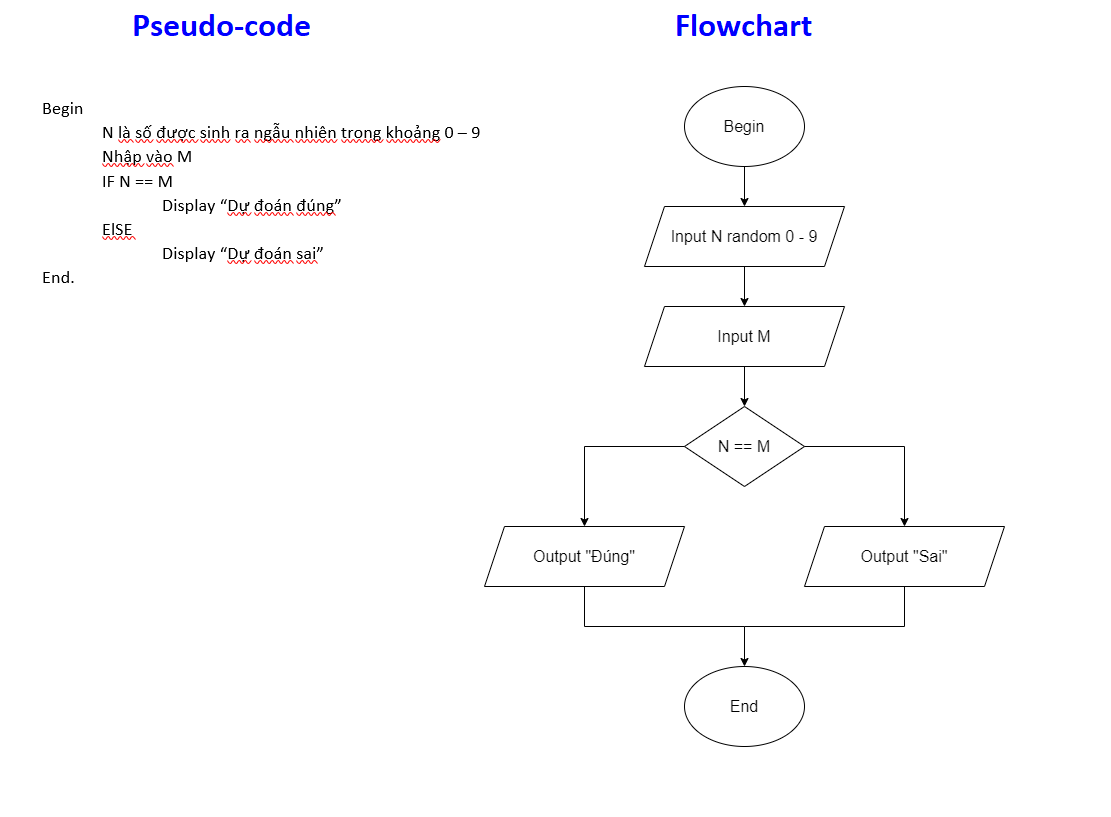

The diagram above was exported from draw.io. Its source (the exported page's mxGraphModel, read from the mxfile embedded in the PNG):
<mxGraphModel dx="994" dy="524" grid="1" gridSize="10" guides="1" tooltips="1" connect="1" arrows="1" fold="1" page="1" pageScale="1" pageWidth="827" pageHeight="1169" math="0" shadow="0">
  <root>
    <mxCell id="0" />
    <mxCell id="1" parent="0" />
    <mxCell id="kmpuZvA-ivvMqIAKoXOi-27" value="" style="edgeStyle=orthogonalEdgeStyle;rounded=0;orthogonalLoop=1;jettySize=auto;html=1;" edge="1" parent="1" source="kmpuZvA-ivvMqIAKoXOi-1" target="kmpuZvA-ivvMqIAKoXOi-2">
      <mxGeometry relative="1" as="geometry" />
    </mxCell>
    <mxCell id="kmpuZvA-ivvMqIAKoXOi-1" value="&lt;font style=&quot;vertical-align: inherit&quot;&gt;&lt;font style=&quot;vertical-align: inherit ; font-size: 16px&quot;&gt;Begin&lt;/font&gt;&lt;/font&gt;" style="ellipse;whiteSpace=wrap;html=1;" vertex="1" parent="1">
      <mxGeometry x="340" y="80" width="120" height="80" as="geometry" />
    </mxCell>
    <mxCell id="kmpuZvA-ivvMqIAKoXOi-28" value="" style="edgeStyle=orthogonalEdgeStyle;rounded=0;orthogonalLoop=1;jettySize=auto;html=1;" edge="1" parent="1" source="kmpuZvA-ivvMqIAKoXOi-2" target="kmpuZvA-ivvMqIAKoXOi-3">
      <mxGeometry relative="1" as="geometry" />
    </mxCell>
    <mxCell id="kmpuZvA-ivvMqIAKoXOi-2" value="&lt;font style=&quot;font-size: 16px&quot;&gt;Input N random 0 - 9&lt;/font&gt;" style="shape=parallelogram;perimeter=parallelogramPerimeter;whiteSpace=wrap;html=1;fixedSize=1;" vertex="1" parent="1">
      <mxGeometry x="300" y="200" width="200" height="60" as="geometry" />
    </mxCell>
    <mxCell id="kmpuZvA-ivvMqIAKoXOi-29" value="" style="edgeStyle=orthogonalEdgeStyle;rounded=0;orthogonalLoop=1;jettySize=auto;html=1;" edge="1" parent="1" source="kmpuZvA-ivvMqIAKoXOi-3" target="kmpuZvA-ivvMqIAKoXOi-4">
      <mxGeometry relative="1" as="geometry" />
    </mxCell>
    <mxCell id="kmpuZvA-ivvMqIAKoXOi-3" value="&lt;font style=&quot;font-size: 16px&quot;&gt;Input M&lt;/font&gt;" style="shape=parallelogram;perimeter=parallelogramPerimeter;whiteSpace=wrap;html=1;fixedSize=1;" vertex="1" parent="1">
      <mxGeometry x="300" y="300" width="200" height="60" as="geometry" />
    </mxCell>
    <mxCell id="kmpuZvA-ivvMqIAKoXOi-4" value="&lt;font style=&quot;font-size: 16px&quot;&gt;N == M&lt;/font&gt;" style="rhombus;whiteSpace=wrap;html=1;" vertex="1" parent="1">
      <mxGeometry x="340" y="400" width="120" height="80" as="geometry" />
    </mxCell>
    <mxCell id="kmpuZvA-ivvMqIAKoXOi-6" value="" style="endArrow=none;html=1;entryX=0;entryY=0.5;entryDx=0;entryDy=0;" edge="1" parent="1" target="kmpuZvA-ivvMqIAKoXOi-4">
      <mxGeometry width="50" height="50" relative="1" as="geometry">
        <mxPoint x="240" y="440" as="sourcePoint" />
        <mxPoint x="440" y="550" as="targetPoint" />
      </mxGeometry>
    </mxCell>
    <mxCell id="kmpuZvA-ivvMqIAKoXOi-7" value="" style="endArrow=none;html=1;" edge="1" parent="1" source="kmpuZvA-ivvMqIAKoXOi-4">
      <mxGeometry width="50" height="50" relative="1" as="geometry">
        <mxPoint x="390" y="600" as="sourcePoint" />
        <mxPoint x="560" y="440" as="targetPoint" />
      </mxGeometry>
    </mxCell>
    <mxCell id="kmpuZvA-ivvMqIAKoXOi-12" value="" style="endArrow=classic;html=1;" edge="1" parent="1">
      <mxGeometry width="50" height="50" relative="1" as="geometry">
        <mxPoint x="240" y="440" as="sourcePoint" />
        <mxPoint x="240" y="520" as="targetPoint" />
      </mxGeometry>
    </mxCell>
    <mxCell id="kmpuZvA-ivvMqIAKoXOi-13" value="" style="endArrow=classic;html=1;" edge="1" parent="1" target="kmpuZvA-ivvMqIAKoXOi-14">
      <mxGeometry width="50" height="50" relative="1" as="geometry">
        <mxPoint x="560" y="440" as="sourcePoint" />
        <mxPoint x="560" y="520" as="targetPoint" />
      </mxGeometry>
    </mxCell>
    <mxCell id="kmpuZvA-ivvMqIAKoXOi-14" value="&lt;font style=&quot;font-size: 16px&quot;&gt;Output &quot;Sai&quot;&lt;/font&gt;" style="shape=parallelogram;perimeter=parallelogramPerimeter;whiteSpace=wrap;html=1;fixedSize=1;" vertex="1" parent="1">
      <mxGeometry x="460" y="520" width="200" height="60" as="geometry" />
    </mxCell>
    <mxCell id="kmpuZvA-ivvMqIAKoXOi-15" value="&lt;font style=&quot;font-size: 16px&quot;&gt;Output &quot;Đúng&quot;&lt;/font&gt;" style="shape=parallelogram;perimeter=parallelogramPerimeter;whiteSpace=wrap;html=1;fixedSize=1;" vertex="1" parent="1">
      <mxGeometry x="140" y="520" width="200" height="60" as="geometry" />
    </mxCell>
    <mxCell id="kmpuZvA-ivvMqIAKoXOi-21" value="" style="endArrow=none;html=1;exitX=0.5;exitY=1;exitDx=0;exitDy=0;" edge="1" parent="1" source="kmpuZvA-ivvMqIAKoXOi-15">
      <mxGeometry width="50" height="50" relative="1" as="geometry">
        <mxPoint x="260" y="700" as="sourcePoint" />
        <mxPoint x="240" y="620" as="targetPoint" />
      </mxGeometry>
    </mxCell>
    <mxCell id="kmpuZvA-ivvMqIAKoXOi-22" value="" style="endArrow=none;html=1;" edge="1" parent="1">
      <mxGeometry width="50" height="50" relative="1" as="geometry">
        <mxPoint x="240" y="620" as="sourcePoint" />
        <mxPoint x="400" y="620" as="targetPoint" />
      </mxGeometry>
    </mxCell>
    <mxCell id="kmpuZvA-ivvMqIAKoXOi-23" value="" style="endArrow=none;html=1;entryX=0.5;entryY=1;entryDx=0;entryDy=0;" edge="1" parent="1" target="kmpuZvA-ivvMqIAKoXOi-14">
      <mxGeometry width="50" height="50" relative="1" as="geometry">
        <mxPoint x="560" y="620" as="sourcePoint" />
        <mxPoint x="310" y="650" as="targetPoint" />
      </mxGeometry>
    </mxCell>
    <mxCell id="kmpuZvA-ivvMqIAKoXOi-24" value="" style="endArrow=none;html=1;" edge="1" parent="1">
      <mxGeometry width="50" height="50" relative="1" as="geometry">
        <mxPoint x="400" y="620" as="sourcePoint" />
        <mxPoint x="560" y="620" as="targetPoint" />
      </mxGeometry>
    </mxCell>
    <mxCell id="kmpuZvA-ivvMqIAKoXOi-25" value="" style="endArrow=classic;html=1;" edge="1" parent="1" target="kmpuZvA-ivvMqIAKoXOi-26">
      <mxGeometry width="50" height="50" relative="1" as="geometry">
        <mxPoint x="400" y="620" as="sourcePoint" />
        <mxPoint x="400" y="660" as="targetPoint" />
      </mxGeometry>
    </mxCell>
    <mxCell id="kmpuZvA-ivvMqIAKoXOi-26" value="&lt;font style=&quot;font-size: 16px&quot;&gt;End&lt;/font&gt;" style="ellipse;whiteSpace=wrap;html=1;" vertex="1" parent="1">
      <mxGeometry x="340" y="660" width="120" height="80" as="geometry" />
    </mxCell>
  </root>
</mxGraphModel>